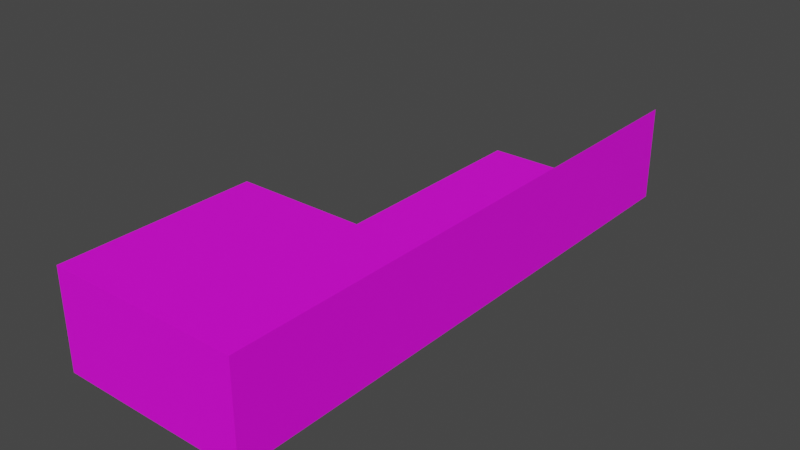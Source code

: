 # Source: 58045.blend  (saved by Blender 2.82.7; exported with 4.5.12 LTS)
import bpy
from mathutils import Matrix  # noqa: F401  (used for matrix-valued properties, if any)

bpy.ops.wm.read_factory_settings(use_empty=True)
scene = bpy.context.scene
scene.name = 'Scene'

# ---- collections
col_collection = bpy.data.collections.new('Collection'); scene.collection.children.link(col_collection)

# ---- images (referenced by path relative to the original .blend; pixels are not part of the script)
import os
ASSET_DIR = os.environ.get("B2B_ASSET_DIR", "")  # directory of the original .blend (textures are referenced by path, not embedded)
HERE = os.path.dirname(os.path.abspath(__file__))  # packed textures are extracted next to this script under _unpacked/

def load_image(name, relpath, width, height, colorspace="sRGB"):
    """Load a texture the original file referenced (path relative to the .blend, or extracted next to this script)."""
    p = next((c for c in (os.path.join(HERE, relpath), os.path.join(ASSET_DIR, relpath)) if relpath and os.path.exists(c)), "")
    if p:
        img = bpy.data.images.load(p, check_existing=True)
        img.name = name
    else:  # same state as the original file: an image datablock whose file is absent (Cycles renders it pink)
        img = bpy.data.images.new(name, width, height)
        img.source = "FILE"
        img.filepath = "//" + (relpath or name)
    img.colorspace_settings.name = colorspace
    return img
img_122_4_0_png = load_image('122_4-0.png', 'textures/122_4-0.png', 1024, 1024, 'sRGB')
img_122_2_0_png = load_image('122_2-0.png', 'textures/122_2-0.png', 1024, 1024, 'sRGB')

# ---- materials (node trees are filled in below, after node groups)
mat_122_4_0 = bpy.data.materials.new('122_4-0')
mat_122_4_0.use_transparent_shadow = False
mat_122_2_0 = bpy.data.materials.new('122_2-0')
mat_122_2_0.use_backface_culling = True
mat_122_2_0.use_transparent_shadow = False

# ---- material node trees
mat_122_4_0.use_nodes = True; mat_122_4_0.node_tree.nodes.clear()
_N = mat_122_4_0.node_tree.nodes; _L = mat_122_4_0.node_tree.links
n0 = _N.new('ShaderNodeBsdfPrincipled'); n0.name = 'Principled BSDF'; n0.location = (0, 300)
n0.distribution = 'GGX'
n0.subsurface_method = 'BURLEY'
n0.inputs[3].default_value = 1.45
n0.inputs[27].default_value = (0.0, 0.0, 0.0, 1.0)
n0.inputs[28].default_value = 1.0
n1 = _N.new('ShaderNodeOutputMaterial'); n1.name = 'Material Output'; n1.location = (300, 300)
n2 = _N.new('ShaderNodeTexImage'); n2.name = 'Image Texture'; n2.location = (-300, 300)
n2.label = 'Base Color'
n2.image = img_122_4_0_png
_L.new(n0.outputs[0], n1.inputs[0])
_L.new(n2.outputs[0], n0.inputs[0])
n1.is_active_output = True
mat_122_2_0.use_nodes = True; mat_122_2_0.node_tree.nodes.clear()
_N = mat_122_2_0.node_tree.nodes; _L = mat_122_2_0.node_tree.links
n0 = _N.new('ShaderNodeBsdfPrincipled'); n0.name = 'Principled BSDF'; n0.location = (0, 300)
n0.distribution = 'GGX'
n0.subsurface_method = 'BURLEY'
n0.inputs[3].default_value = 1.45
n0.inputs[27].default_value = (0.0, 0.0, 0.0, 1.0)
n0.inputs[28].default_value = 1.0
n1 = _N.new('ShaderNodeOutputMaterial'); n1.name = 'Material Output'; n1.location = (300, 300)
n2 = _N.new('ShaderNodeTexImage'); n2.name = 'Image Texture'; n2.location = (-300, 300)
n2.label = 'Base Color'
n2.image = img_122_2_0_png
_L.new(n0.outputs[0], n1.inputs[0])
_L.new(n2.outputs[0], n0.inputs[0])
n1.is_active_output = True

# ---- world
world_world = bpy.data.worlds.new('World'); scene.world = world_world
world_world.use_nodes = True; world_world.node_tree.nodes.clear()
_N = world_world.node_tree.nodes; _L = world_world.node_tree.links
n0 = _N.new('ShaderNodeOutputWorld'); n0.name = 'World Output'; n0.location = (300, 300)
n1 = _N.new('ShaderNodeBackground'); n1.name = 'Background'; n1.location = (10, 300)
n1.inputs[0].default_value = (0.05088, 0.05088, 0.05088, 1.0)
_L.new(n1.outputs[0], n0.inputs[0])
n0.is_active_output = True
world_world.color = (0.05088, 0.05088, 0.05088)
world_world.use_sun_shadow = False
world_world.sun_shadow_jitter_overblur = 0.0

# ---- meshes
me_model58045 = bpy.data.meshes.new('model58045')
me_model58045.from_pydata([(-122.0, -384.0, -64.0), (128.0, -384.0, -64.0), (128.0, -384.0, 64.0), (-122.0, -384.0, 64.0), (-122.0, 376.0, -64.0), (128.0, 376.0, -64.0), (128.0, -384.0, -64.0), (-122.0, -384.0, -64.0), (128.0, -384.0, 64.0), (128.0, -384.0, -64.0), (128.0, 376.0, -64.0), (128.0, 376.0, 64.0), (-122.0, -384.0, 64.0), (-122.0, -128.0, 64.0), (128.0, -384.0, 64.0), (128.0, -128.0, 64.0)], [], [(0, 1, 2), (0, 2, 3), (4, 5, 6), (4, 6, 7), (8, 9, 10), (10, 11, 8), (15, 13, 12), (15, 12, 14)])
me_model58045.polygons.foreach_set('material_index', [0, 0, 0, 0, 0, 0, 1, 1])
_uv = me_model58045.uv_layers.new(name='model58045-uv')
_uv.uv.foreach_set('vector', [0.0, -1.0, 1.0, -1.0, 0.999, 0.0, 0.0, -1.0, 0.999, 0.0, 0.0, 0.0, 1.0, 0.0, 0.0, 0.0, 0.0, -5.988, 1.0, 0.0, 0.0, -5.988, 1.0, -5.988, 0.0, 0.0, 0.0, -1.0, 3.0, -1.0, 3.0, -1.0, 3.0, 0.0, 0.0, 0.0, 1.984, 1.0, 0.01562, 1.0, 0.01562, -1.0, 1.984, 1.0, 0.01562, -1.0, 1.984, -1.0])
me_model58045.materials.append(mat_122_4_0)
me_model58045.materials.append(mat_122_2_0)
me_model58045.use_remesh_fix_poles = True
me_model58045.use_remesh_preserve_attributes = False
me_model58045.use_mirror_vertex_groups = False
me_model58045.update()

# ---- objects
ob_model58045_node = bpy.data.objects.new('model58045-node', me_model58045)

# ---- transforms, parenting, visibility, modifiers, constraints
ob_model58045_node.location = (0.0, 0.0, 0.0)
ob_model58045_node.lineart.crease_threshold = 0.0

# ---- collection membership
col_collection.objects.link(ob_model58045_node)

# ---- scene / render settings (as saved in the file)
scene.frame_start = 1; scene.frame_end = 250; scene.frame_set(1)
scene.render.engine = 'BLENDER_EEVEE_NEXT'
scene.cycles.use_denoising = False
scene.cycles.samples = 128
scene.cycles.sampling_pattern = 'TABULATED_SOBOL'
scene.cycles.use_adaptive_sampling = False
scene.cycles.use_light_tree = False
scene.view_settings.view_transform = 'Filmic'
bpy.context.view_layer.update()

# ---- added for rendering (the .blend has no active camera and no usable light): camera, sun
cam_auto = bpy.data.cameras.new('AutoCamera')
cam_auto.lens = 50.0
cam_auto.sensor_width = 36.0
cam_auto.clip_end = 13156.3
ob_auto_camera = bpy.data.objects.new('AutoCamera', cam_auto)
scene.collection.objects.link(ob_auto_camera)
ob_auto_camera.location = (752.651, -903.582, 599.721)
ob_auto_camera.rotation_euler = (1.09748, -7.21219e-08, 0.694738)
scene.camera = ob_auto_camera
light_auto_sun = bpy.data.lights.new('AutoSun', 'SUN')
light_auto_sun.energy = 3.0
light_auto_sun.angle = 0.0523599
ob_auto_sun = bpy.data.objects.new('AutoSun', light_auto_sun)
scene.collection.objects.link(ob_auto_sun)
ob_auto_sun.rotation_euler = (0.872665, 0.174533, 0.523599)
bpy.context.view_layer.update()
